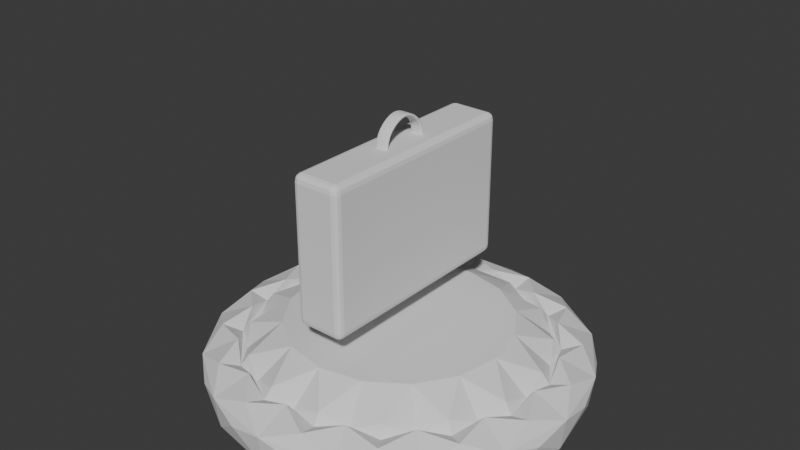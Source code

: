 # Source: item_pickup.blend  (saved by Blender 4.2.66; exported with 4.5.12 LTS)
import bpy
from mathutils import Matrix  # noqa: F401  (used for matrix-valued properties, if any)

bpy.ops.wm.read_factory_settings(use_empty=True)
scene = bpy.context.scene
scene.name = 'Scene'

# ---- collections
col_collection = bpy.data.collections.new('Collection'); scene.collection.children.link(col_collection)

# ---- world
world_world = bpy.data.worlds.new('World'); scene.world = world_world
world_world.use_nodes = True; world_world.node_tree.nodes.clear()
_N = world_world.node_tree.nodes; _L = world_world.node_tree.links
n0 = _N.new('ShaderNodeOutputWorld'); n0.name = 'World Output'; n0.location = (300, 300)
n1 = _N.new('ShaderNodeBackground'); n1.name = 'Background'; n1.location = (10, 300)
n1.inputs[0].default_value = (0.05088, 0.05088, 0.05088, 1.0)
_L.new(n1.outputs[0], n0.inputs[0])
n0.is_active_output = True
world_world.color = (0.05088, 0.05088, 0.05088)
world_world.sun_shadow_jitter_overblur = 0.0

# ---- meshes
me_cylinder = bpy.data.meshes.new('Cylinder')
me_cylinder.from_pydata([(0.0, 3.762, -0.614), (0.7522, 3.782, 0.614), (1.44, 3.475, -0.614), (2.142, 3.206, 0.614), (2.66, 2.66, -0.614), (3.206, 2.142, 0.614), (3.475, 1.44, -0.614), (3.782, 0.7522, 0.614), (3.762, 0.0, -0.614), (3.782, -0.7522, 0.614), (3.475, -1.44, -0.614), (3.206, -2.142, 0.614), (2.66, -2.66, -0.614), (2.142, -3.206, 0.614), (1.44, -3.475, -0.614), (0.7522, -3.782, 0.614), (0.0, -3.762, -0.614), (-0.7522, -3.782, 0.614), (-1.44, -3.475, -0.614), (-2.142, -3.206, 0.614), (-2.66, -2.66, -0.614), (-3.206, -2.142, 0.614), (-3.475, -1.44, -0.614), (-3.782, -0.7522, 0.614), (-3.762, 0.0, -0.614), (-3.782, 0.7522, 0.614), (-3.475, 1.44, -0.614), (-3.206, 2.142, 0.614), (-2.66, 2.66, -0.614), (-2.142, 3.206, 0.614), (-1.44, 3.475, -0.614), (-0.7522, 3.782, 0.614), (-9.105e-10, 3.856, 1.051), (0.0, 3.147, 1.797), (1.204, 2.907, 1.797), (1.475, 3.562, 1.051), (2.225, 2.225, 1.797), (2.726, 2.726, 1.051), (2.907, 1.204, 1.797), (3.562, 1.475, 1.051), (3.147, -1.863e-09, 1.797), (3.856, -2.429e-09, 1.051), (2.907, -1.204, 1.797), (3.562, -1.475, 1.051), (2.225, -2.225, 1.797), (2.726, -2.726, 1.051), (1.204, -2.907, 1.797), (1.475, -3.562, 1.051), (0.0, -3.147, 1.797), (-9.105e-10, -3.856, 1.051), (-1.204, -2.907, 1.797), (-1.475, -3.562, 1.051), (-2.225, -2.225, 1.797), (-2.726, -2.726, 1.051), (-2.907, -1.204, 1.797), (-3.562, -1.475, 1.051), (-3.147, -1.863e-09, 1.797), (-3.856, -2.429e-09, 1.051), (-2.907, 1.204, 1.797), (-3.562, 1.475, 1.051), (-2.225, 2.225, 1.797), (-2.726, 2.726, 1.051), (-1.204, 2.907, 1.797), (-1.475, 3.562, 1.051), (0.6934, 3.486, 1.596), (1.975, 2.955, 1.596), (2.955, 1.975, 1.596), (3.486, 0.6934, 1.596), (3.486, -0.6934, 1.596), (2.955, -1.975, 1.596), (1.975, -2.955, 1.596), (0.6934, -3.486, 1.596), (-0.6934, -3.486, 1.596), (-1.975, -2.955, 1.596), (-2.955, -1.975, 1.596), (-3.486, -0.6934, 1.596), (-3.486, 0.6934, 1.596), (-2.955, 1.975, 1.596), (-1.975, 2.955, 1.596), (-0.6934, 3.486, 1.596), (6.976e-10, 2.985, 1.255), (1.142, 2.758, 1.255), (2.111, 2.111, 1.255), (2.758, 1.142, 1.255), (2.985, -1.863e-09, 1.255), (2.758, -1.142, 1.255), (2.111, -2.111, 1.255), (1.142, -2.758, 1.255), (6.976e-10, -2.985, 1.255), (-1.142, -2.758, 1.255), (-2.111, -2.111, 1.255), (-2.758, -1.142, 1.255), (-2.985, -1.863e-09, 1.255), (-2.758, 1.142, 1.255), (-2.111, 2.111, 1.255), (-1.142, 2.758, 1.255), (0.6139, 3.086, 1.255), (1.748, 2.617, 1.255), (2.617, 1.748, 1.255), (3.086, 0.6139, 1.255), (3.086, -0.6139, 1.255), (2.617, -1.748, 1.255), (1.748, -2.617, 1.255), (0.6139, -3.086, 1.255), (-0.6139, -3.086, 1.255), (-1.748, -2.617, 1.255), (-2.617, -1.748, 1.255), (-3.086, -0.6139, 1.255), (-3.086, 0.6139, 1.255), (-2.617, 1.748, 1.255), (-1.748, 2.617, 1.255), (-0.6139, 3.086, 1.255), (0.5824, 2.928, 1.797), (1.659, 2.482, 1.797), (2.482, 1.659, 1.797), (2.928, 0.5824, 1.797), (2.928, -0.5824, 1.797), (2.482, -1.659, 1.797), (1.659, -2.482, 1.797), (0.5824, -2.928, 1.797), (-0.5824, -2.928, 1.797), (-1.659, -2.482, 1.797), (-2.482, -1.659, 1.797), (-2.928, -0.5824, 1.797), (-2.928, 0.5824, 1.797), (-2.482, 1.659, 1.797), (-1.659, 2.482, 1.797), (-0.5824, 2.928, 1.797), (4.095e-10, 2.28, 2.614), (0.8724, 2.106, 2.614), (1.612, 1.612, 2.614), (2.106, 0.8724, 2.614), (2.28, -1.026e-08, 2.614), (2.106, -0.8724, 2.614), (1.612, -1.612, 2.614), (0.8724, -2.106, 2.614), (4.095e-10, -2.28, 2.614), (-0.8724, -2.106, 2.614), (-1.612, -1.612, 2.614), (-2.106, -0.8724, 2.614), (-2.28, -1.026e-08, 2.614), (-2.106, 0.8724, 2.614), (-1.612, 1.612, 2.614), (-0.8724, 2.106, 2.614)], [], [(31, 32, 1, 0), (6, 5, 39, 7), (8, 7, 41, 9), (10, 9, 43, 11), (12, 11, 45, 13), (14, 13, 47, 15), (16, 15, 49, 17), (18, 17, 51, 19), (20, 19, 53, 21), (22, 21, 55, 23), (24, 23, 57, 25), (26, 25, 59, 27), (28, 27, 61, 29), (30, 29, 63, 31), (31, 0, 30), (0, 2, 4, 6, 8, 10, 12, 14, 16, 18, 20, 22, 24, 26, 28, 30), (64, 32, 79, 33), (4, 3, 37, 5), (35, 65, 37, 3), (39, 67, 41, 7), (45, 70, 47, 13), (55, 75, 57, 23), (63, 79, 32, 31), (41, 68, 43, 9), (51, 73, 53, 19), (59, 77, 61, 27), (47, 71, 49, 15), (20, 18, 19), (43, 69, 45, 11), (16, 14, 15), (61, 78, 63, 29), (56, 76, 57, 75), (4, 2, 3), (12, 10, 11), (57, 76, 59, 25), (30, 28, 29), (8, 6, 7), (53, 74, 55, 21), (26, 24, 25), (37, 66, 39, 5), (49, 72, 51, 17), (22, 20, 21), (97, 34, 96, 81), (10, 8, 9), (18, 16, 17), (28, 26, 27), (6, 4, 5), (14, 12, 13), (24, 22, 23), (32, 64, 35, 1), (99, 38, 98, 83), (100, 40, 99, 84), (101, 42, 100, 85), (102, 44, 101, 86), (103, 46, 102, 87), (104, 48, 103, 88), (105, 50, 104, 89), (106, 52, 105, 90), (107, 54, 106, 91), (109, 58, 108, 93), (110, 60, 109, 94), (111, 62, 110, 95), (1, 2, 0), (64, 33, 96, 34), (65, 34, 97, 36), (66, 36, 98, 38), (67, 38, 99, 40), (68, 40, 100, 42), (69, 42, 101, 44), (70, 44, 102, 46), (71, 46, 103, 48), (72, 48, 104, 50), (73, 50, 105, 52), (74, 52, 106, 54), (75, 54, 107, 56), (76, 56, 108, 58), (77, 58, 109, 60), (78, 60, 110, 62), (127, 128, 112, 80), (79, 62, 111, 33), (42, 69, 43, 68), (87, 118, 135, 119), (44, 70, 45, 69), (58, 77, 59, 76), (46, 71, 47, 70), (60, 78, 61, 77), (34, 65, 35, 64), (81, 112, 129, 113), (48, 72, 49, 71), (62, 79, 63, 78), (36, 66, 37, 65), (50, 73, 51, 72), (38, 67, 39, 66), (52, 74, 53, 73), (40, 68, 41, 67), (54, 75, 55, 74), (108, 56, 107, 92), (96, 80, 112, 81), (82, 113, 130, 114), (97, 81, 113, 82), (83, 114, 131, 115), (98, 82, 114, 83), (84, 115, 132, 116), (99, 83, 115, 84), (85, 116, 133, 117), (100, 84, 116, 85), (101, 85, 117, 86), (102, 86, 118, 87), (88, 119, 136, 120), (103, 87, 119, 88), (89, 120, 137, 121), (104, 88, 120, 89), (90, 121, 138, 122), (105, 89, 121, 90), (91, 122, 139, 123), (106, 90, 122, 91), (92, 123, 140, 124), (107, 91, 123, 92), (108, 92, 124, 93), (94, 125, 142, 126), (109, 93, 125, 94), (95, 126, 143, 127), (110, 94, 126, 95), (111, 95, 127, 80), (140, 123, 139), (93, 124, 141, 125), (86, 117, 134, 118), (130, 113, 129), (133, 116, 132), (131, 114, 130), (134, 117, 133), (141, 124, 140), (132, 115, 131), (135, 118, 134), (142, 125, 141), (136, 119, 135), (143, 126, 142), (137, 120, 136), (128, 127, 143), (138, 121, 137), (139, 122, 138), (129, 128, 143, 142, 141, 140, 139, 138, 137, 136, 135, 134, 133, 132, 131, 130), (129, 112, 128), (98, 36, 97, 82), (111, 80, 96, 33), (2, 1, 35, 3)])
_uv = me_cylinder.uv_layers.new(name='UVMap')
_uv.uv.foreach_set('vector', [0.03125, 1.0, 1.0, 1.0, 0.9688, 1.0, 0.0, 0.5, 0.8125, 0.5, 0.8438, 1.0, 0.8125, 1.0, 0.7812, 1.0, 0.75, 0.5, 0.7812, 1.0, 0.75, 1.0, 0.7188, 1.0, 0.6875, 0.5, 0.7188, 1.0, 0.6875, 1.0, 0.6562, 1.0, 0.625, 0.5, 0.6562, 1.0, 0.625, 1.0, 0.5938, 1.0, 0.5625, 0.5, 0.5938, 1.0, 0.5625, 1.0, 0.5312, 1.0, 0.5, 0.5, 0.5312, 1.0, 0.5, 1.0, 0.4688, 1.0, 0.4375, 0.5, 0.4688, 1.0, 0.4375, 1.0, 0.4062, 1.0, 0.375, 0.5, 0.4062, 1.0, 0.375, 1.0, 0.3438, 1.0, 0.3125, 0.5, 0.3438, 1.0, 0.3125, 1.0, 0.2812, 1.0, 0.25, 0.5, 0.2812, 1.0, 0.25, 1.0, 0.2188, 1.0, 0.1875, 0.5, 0.2188, 1.0, 0.1875, 1.0, 0.1562, 1.0, 0.125, 0.5, 0.1562, 1.0, 0.125, 1.0, 0.09375, 1.0, 0.0625, 0.5, 0.09375, 1.0, 0.0625, 1.0, 0.03125, 1.0, 0.03125, 1.0, 0.75, 0.49, 0.0625, 0.5, 0.75, 0.49, 0.8418, 0.4717, 0.9197, 0.4197, 0.9717, 0.3418, 0.99, 0.25, 0.9717, 0.1582, 0.9197, 0.08029, 0.8418, 0.02827, 0.75, 0.01, 0.6582, 0.02827, 0.5803, 0.08029, 0.5283, 0.1582, 0.51, 0.25, 0.5283, 0.3418, 0.5803, 0.4197, 0.6582, 0.4717, 0.2932, 0.467, 0.25, 0.49, 0.2068, 0.467, 0.25, 0.4459, 0.875, 0.5, 0.9062, 1.0, 0.875, 1.0, 0.8438, 1.0, 0.3418, 0.4717, 0.3729, 0.434, 0.875, 1.0, 0.9062, 1.0, 0.4717, 0.3418, 0.467, 0.2932, 0.75, 1.0, 0.7812, 1.0, 0.4197, 0.08029, 0.3729, 0.06605, 0.5625, 1.0, 0.5938, 1.0, 0.02827, 0.1582, 0.03302, 0.2068, 0.25, 1.0, 0.2812, 1.0, 0.1582, 0.4717, 0.2068, 0.467, 0.0, 1.0, 0.03125, 1.0, 0.49, 0.25, 0.467, 0.2068, 0.6875, 1.0, 0.7188, 1.0, 0.1582, 0.02827, 0.1271, 0.06605, 0.375, 1.0, 0.4062, 1.0, 0.02827, 0.3418, 0.06605, 0.3729, 0.125, 1.0, 0.1562, 1.0, 0.3418, 0.02827, 0.2932, 0.03302, 0.5, 1.0, 0.5312, 1.0, 0.5803, 0.08029, 0.4375, 0.5, 0.4062, 1.0, 0.4717, 0.1582, 0.434, 0.1271, 0.625, 1.0, 0.6562, 1.0, 0.75, 0.01, 0.5625, 0.5, 0.5312, 1.0, 0.08029, 0.4197, 0.1271, 0.434, 0.0625, 1.0, 0.09375, 1.0, 0.05412, 0.25, 0.03302, 0.2932, 0.01, 0.25, 0.03302, 0.2068, 0.9197, 0.4197, 0.9375, 0.5, 0.9062, 1.0, 0.9197, 0.08029, 0.6875, 0.5, 0.6562, 1.0, 0.01, 0.25, 0.03302, 0.2932, 0.1875, 1.0, 0.2188, 1.0, 0.6582, 0.4717, 0.125, 0.5, 0.09375, 1.0, 0.99, 0.25, 0.8125, 0.5, 0.7812, 1.0, 0.08029, 0.08029, 0.06605, 0.1271, 0.3125, 1.0, 0.3438, 1.0, 0.5283, 0.3418, 0.25, 0.5, 0.2188, 1.0, 0.4197, 0.4197, 0.434, 0.3729, 0.8125, 1.0, 0.8438, 1.0, 0.25, 0.01, 0.2068, 0.03302, 0.4375, 1.0, 0.4688, 1.0, 0.5283, 0.1582, 0.375, 0.5, 0.3438, 1.0, 0.3588, 0.4129, 0.325, 0.431, 0.2882, 0.4421, 0.3211, 0.4217, 0.9717, 0.1582, 0.75, 0.5, 0.7188, 1.0, 0.6582, 0.02827, 0.5, 0.5, 0.4688, 1.0, 0.5803, 0.4197, 0.1875, 0.5, 0.1562, 1.0, 0.9717, 0.3418, 0.875, 0.5, 0.8438, 1.0, 0.8418, 0.02827, 0.625, 0.5, 0.5938, 1.0, 0.51, 0.25, 0.3125, 0.5, 0.2812, 1.0, 0.25, 0.49, 0.2932, 0.467, 0.9375, 1.0, 0.9688, 1.0, 0.4421, 0.2882, 0.431, 0.325, 0.4129, 0.3588, 0.4217, 0.3211, 0.4421, 0.2118, 0.4459, 0.25, 0.4421, 0.2882, 0.4358, 0.25, 0.4129, 0.1412, 0.431, 0.175, 0.4421, 0.2118, 0.4217, 0.1789, 0.3588, 0.08713, 0.3885, 0.1115, 0.4129, 0.1412, 0.3814, 0.1186, 0.2882, 0.05788, 0.325, 0.06903, 0.3588, 0.08713, 0.3211, 0.07831, 0.2118, 0.05788, 0.25, 0.05412, 0.2882, 0.05788, 0.25, 0.06416, 0.1412, 0.08713, 0.175, 0.06903, 0.2118, 0.05788, 0.1789, 0.07831, 0.08713, 0.1412, 0.1115, 0.1115, 0.1412, 0.08713, 0.1186, 0.1186, 0.05788, 0.2118, 0.06903, 0.175, 0.08713, 0.1412, 0.07831, 0.1789, 0.08713, 0.3588, 0.06903, 0.325, 0.05788, 0.2882, 0.07831, 0.3211, 0.1412, 0.4129, 0.1115, 0.3885, 0.08713, 0.3588, 0.1186, 0.3814, 0.2118, 0.4421, 0.175, 0.431, 0.1412, 0.4129, 0.1789, 0.4217, 0.9688, 1.0, 0.8418, 0.4717, 1.0, 0.5, 0.2932, 0.467, 0.25, 0.4459, 0.2882, 0.4421, 0.325, 0.431, 0.3729, 0.434, 0.325, 0.431, 0.3588, 0.4129, 0.3885, 0.3885, 0.434, 0.3729, 0.3885, 0.3885, 0.4129, 0.3588, 0.431, 0.325, 0.467, 0.2932, 0.431, 0.325, 0.4421, 0.2882, 0.4459, 0.25, 0.467, 0.2068, 0.4459, 0.25, 0.4421, 0.2118, 0.431, 0.175, 0.434, 0.1271, 0.431, 0.175, 0.4129, 0.1412, 0.3885, 0.1115, 0.3729, 0.06605, 0.3885, 0.1115, 0.3588, 0.08713, 0.325, 0.06903, 0.2932, 0.03302, 0.325, 0.06903, 0.2882, 0.05788, 0.25, 0.05412, 0.2068, 0.03302, 0.25, 0.05412, 0.2118, 0.05788, 0.175, 0.06903, 0.1271, 0.06605, 0.175, 0.06903, 0.1412, 0.08713, 0.1115, 0.1115, 0.06605, 0.1271, 0.1115, 0.1115, 0.08713, 0.1412, 0.06903, 0.175, 0.03302, 0.2068, 0.06903, 0.175, 0.05788, 0.2118, 0.05412, 0.25, 0.03302, 0.2932, 0.05412, 0.25, 0.05788, 0.2882, 0.06903, 0.325, 0.06605, 0.3729, 0.06903, 0.325, 0.08713, 0.3588, 0.1115, 0.3885, 0.1271, 0.434, 0.1115, 0.3885, 0.1412, 0.4129, 0.175, 0.431, 0.2137, 0.4323, 0.25, 0.4358, 0.2863, 0.4323, 0.25, 0.4358, 0.2068, 0.467, 0.175, 0.431, 0.2118, 0.4421, 0.25, 0.4459, 0.431, 0.175, 0.434, 0.1271, 0.4717, 0.1582, 0.467, 0.2068, 0.3211, 0.07831, 0.3532, 0.09548, 0.3211, 0.07831, 0.2863, 0.06774, 0.3885, 0.1115, 0.3729, 0.06605, 0.4197, 0.08029, 0.434, 0.1271, 0.06903, 0.325, 0.06605, 0.3729, 0.02827, 0.3418, 0.03302, 0.2932, 0.325, 0.06903, 0.2932, 0.03302, 0.3418, 0.02827, 0.3729, 0.06605, 0.1115, 0.3885, 0.1271, 0.434, 0.08029, 0.4197, 0.06605, 0.3729, 0.325, 0.431, 0.3729, 0.434, 0.3418, 0.4717, 0.2932, 0.467, 0.3211, 0.4217, 0.2863, 0.4323, 0.3211, 0.4217, 0.3532, 0.4045, 0.25, 0.05412, 0.2068, 0.03302, 0.25, 0.01, 0.2932, 0.03302, 0.175, 0.431, 0.2068, 0.467, 0.1582, 0.4717, 0.1271, 0.434, 0.3885, 0.3885, 0.434, 0.3729, 0.4197, 0.4197, 0.3729, 0.434, 0.175, 0.06903, 0.1271, 0.06605, 0.1582, 0.02827, 0.2068, 0.03302, 0.431, 0.325, 0.467, 0.2932, 0.4717, 0.3418, 0.434, 0.3729, 0.1115, 0.1115, 0.06605, 0.1271, 0.08029, 0.08029, 0.1271, 0.06605, 0.4459, 0.25, 0.467, 0.2068, 0.49, 0.25, 0.467, 0.2932, 0.06903, 0.175, 0.03302, 0.2068, 0.02827, 0.1582, 0.06605, 0.1271, 0.05788, 0.2882, 0.05412, 0.25, 0.05788, 0.2118, 0.06416, 0.25, 0.2882, 0.4421, 0.25, 0.4358, 0.2863, 0.4323, 0.3211, 0.4217, 0.3814, 0.3814, 0.3532, 0.4045, 0.3814, 0.3814, 0.4045, 0.3532, 0.3588, 0.4129, 0.3211, 0.4217, 0.3532, 0.4045, 0.3814, 0.3814, 0.4217, 0.3211, 0.4045, 0.3532, 0.4217, 0.3211, 0.4323, 0.2863, 0.4129, 0.3588, 0.3814, 0.3814, 0.4045, 0.3532, 0.4217, 0.3211, 0.4358, 0.25, 0.4323, 0.2863, 0.4358, 0.25, 0.4323, 0.2137, 0.4421, 0.2882, 0.4217, 0.3211, 0.4323, 0.2863, 0.4358, 0.25, 0.4217, 0.1789, 0.4323, 0.2137, 0.4217, 0.1789, 0.4045, 0.1468, 0.4421, 0.2118, 0.4358, 0.25, 0.4323, 0.2137, 0.4217, 0.1789, 0.4129, 0.1412, 0.4217, 0.1789, 0.4045, 0.1468, 0.3814, 0.1186, 0.3588, 0.08713, 0.3814, 0.1186, 0.3532, 0.09548, 0.3211, 0.07831, 0.25, 0.06416, 0.2863, 0.06774, 0.25, 0.06416, 0.2137, 0.06774, 0.2882, 0.05788, 0.3211, 0.07831, 0.2863, 0.06774, 0.25, 0.06416, 0.1789, 0.07831, 0.2137, 0.06774, 0.1789, 0.07831, 0.1468, 0.09548, 0.2118, 0.05788, 0.25, 0.06416, 0.2137, 0.06774, 0.1789, 0.07831, 0.1186, 0.1186, 0.1468, 0.09548, 0.1186, 0.1186, 0.09548, 0.1468, 0.1412, 0.08713, 0.1789, 0.07831, 0.1468, 0.09548, 0.1186, 0.1186, 0.07831, 0.1789, 0.09548, 0.1468, 0.07831, 0.1789, 0.06774, 0.2137, 0.08713, 0.1412, 0.1186, 0.1186, 0.09548, 0.1468, 0.07831, 0.1789, 0.06416, 0.25, 0.06774, 0.2137, 0.06416, 0.25, 0.06774, 0.2863, 0.05788, 0.2118, 0.07831, 0.1789, 0.06774, 0.2137, 0.06416, 0.25, 0.05788, 0.2882, 0.06416, 0.25, 0.06774, 0.2863, 0.07831, 0.3211, 0.1186, 0.3814, 0.09548, 0.3532, 0.1186, 0.3814, 0.1468, 0.4045, 0.08713, 0.3588, 0.07831, 0.3211, 0.09548, 0.3532, 0.1186, 0.3814, 0.1789, 0.4217, 0.1468, 0.4045, 0.1789, 0.4217, 0.2137, 0.4323, 0.1412, 0.4129, 0.1186, 0.3814, 0.1468, 0.4045, 0.1789, 0.4217, 0.2118, 0.4421, 0.1789, 0.4217, 0.2137, 0.4323, 0.25, 0.4358, 0.06416, 0.25, 0.06774, 0.2137, 0.07831, 0.1789, 0.07831, 0.3211, 0.06774, 0.2863, 0.07831, 0.3211, 0.09548, 0.3532, 0.3814, 0.1186, 0.4045, 0.1468, 0.3814, 0.1186, 0.3532, 0.09548, 0.3814, 0.3814, 0.3532, 0.4045, 0.3211, 0.4217, 0.4217, 0.1789, 0.4323, 0.2137, 0.4358, 0.25, 0.4217, 0.3211, 0.4045, 0.3532, 0.3814, 0.3814, 0.3814, 0.1186, 0.4045, 0.1468, 0.4217, 0.1789, 0.07831, 0.3211, 0.06774, 0.2863, 0.06416, 0.25, 0.4358, 0.25, 0.4323, 0.2863, 0.4217, 0.3211, 0.3211, 0.07831, 0.3532, 0.09548, 0.3814, 0.1186, 0.1186, 0.3814, 0.09548, 0.3532, 0.07831, 0.3211, 0.25, 0.06416, 0.2863, 0.06774, 0.3211, 0.07831, 0.1789, 0.4217, 0.1468, 0.4045, 0.1186, 0.3814, 0.1789, 0.07831, 0.2137, 0.06774, 0.25, 0.06416, 0.25, 0.4358, 0.2137, 0.4323, 0.1789, 0.4217, 0.1186, 0.1186, 0.1468, 0.09548, 0.1789, 0.07831, 0.07831, 0.1789, 0.09548, 0.1468, 0.1186, 0.1186, 0.3211, 0.4217, 0.25, 0.4358, 0.1789, 0.4217, 0.1186, 0.3814, 0.07831, 0.3211, 0.06416, 0.25, 0.07831, 0.1789, 0.1186, 0.1186, 0.1789, 0.07831, 0.25, 0.06416, 0.3211, 0.07831, 0.3814, 0.1186, 0.4217, 0.1789, 0.4358, 0.25, 0.4217, 0.3211, 0.3814, 0.3814, 0.3211, 0.4217, 0.2863, 0.4323, 0.25, 0.4358, 0.4129, 0.3588, 0.3885, 0.3885, 0.3588, 0.4129, 0.3814, 0.3814, 0.2118, 0.4421, 0.25, 0.4358, 0.2882, 0.4421, 0.25, 0.4459, 0.9375, 0.5, 0.9688, 1.0, 0.9375, 1.0, 0.9062, 1.0])
me_cylinder.update()
me_cube = bpy.data.meshes.new('Cube')
me_cube.from_pydata([(-0.7738, -3.912, -2.37), (-0.7738, -4.162, -2.12), (-1.024, -3.912, -2.12), (-0.7738, -4.037, -2.336), (-0.8987, -3.912, -2.336), (-0.8934, -4.032, -2.304), (-0.8987, -4.129, -2.12), (-0.7738, -4.129, -2.244), (-0.8934, -4.096, -2.239), (-0.9904, -3.912, -2.244), (-0.9904, -4.037, -2.12), (-0.958, -4.032, -2.239), (-0.7738, -4.162, 2.12), (-0.7738, -3.912, 2.37), (-1.024, -3.912, 2.12), (-0.7738, -4.129, 2.244), (-0.8987, -4.129, 2.12), (-0.8934, -4.096, 2.239), (-0.8987, -3.912, 2.336), (-0.7738, -4.037, 2.336), (-0.8934, -4.032, 2.304), (-0.9904, -4.037, 2.12), (-0.9904, -3.912, 2.244), (-0.958, -4.032, 2.239), (-0.7738, 3.912, -2.37), (-1.024, 3.912, -2.12), (-0.7738, 4.162, -2.12), (-0.8987, 3.912, -2.336), (-0.7738, 4.037, -2.336), (-0.8934, 4.032, -2.304), (-0.9904, 4.037, -2.12), (-0.9904, 3.912, -2.244), (-0.958, 4.032, -2.239), (-0.7738, 4.129, -2.244), (-0.8987, 4.129, -2.12), (-0.8934, 4.096, -2.239), (-0.7738, 3.912, 2.37), (-0.7738, 4.162, 2.12), (-1.024, 3.912, 2.12), (-0.7738, 4.037, 2.336), (-0.8987, 3.912, 2.336), (-0.8934, 4.032, 2.304), (-0.8987, 4.129, 2.12), (-0.7738, 4.129, 2.244), (-0.8934, 4.096, 2.239), (-0.9904, 3.912, 2.244), (-0.9904, 4.037, 2.12), (-0.958, 4.032, 2.239), (0.7738, -3.912, -2.37), (1.024, -3.912, -2.12), (0.7738, -4.162, -2.12), (0.8987, -3.912, -2.336), (0.7738, -4.037, -2.336), (0.8934, -4.032, -2.304), (0.9904, -4.037, -2.12), (0.9904, -3.912, -2.244), (0.958, -4.032, -2.239), (0.7738, -4.129, -2.244), (0.8987, -4.129, -2.12), (0.8934, -4.096, -2.239), (0.7738, -3.912, 2.37), (0.7738, -4.162, 2.12), (1.024, -3.912, 2.12), (0.7738, -4.037, 2.336), (0.8987, -3.912, 2.336), (0.8934, -4.032, 2.304), (0.8987, -4.129, 2.12), (0.7738, -4.129, 2.244), (0.8934, -4.096, 2.239), (0.9904, -3.912, 2.244), (0.9904, -4.037, 2.12), (0.958, -4.032, 2.239), (0.7738, 3.912, -2.37), (0.7738, 4.162, -2.12), (1.024, 3.912, -2.12), (0.7738, 4.037, -2.336), (0.8987, 3.912, -2.336), (0.8934, 4.032, -2.304), (0.8987, 4.129, -2.12), (0.7738, 4.129, -2.244), (0.8934, 4.096, -2.239), (0.9904, 3.912, -2.244), (0.9904, 4.037, -2.12), (0.958, 4.032, -2.239), (0.7738, 3.912, 2.37), (1.024, 3.912, 2.12), (0.7738, 4.162, 2.12), (0.8987, 3.912, 2.336), (0.7738, 4.037, 2.336), (0.8934, 4.032, 2.304), (0.9904, 4.037, 2.12), (0.9904, 3.912, 2.244), (0.958, 4.032, 2.239), (0.7738, 4.129, 2.244), (0.8987, 4.129, 2.12), (0.8934, 4.096, 2.239)], [], [(50, 61, 12, 1), (74, 85, 62, 49), (84, 36, 13, 60), (2, 14, 38, 25), (26, 37, 86, 73), (0, 3, 5, 4), (3, 7, 8, 5), (1, 6, 8, 7), (6, 10, 11, 8), (2, 9, 11, 10), (9, 4, 5, 11), (5, 8, 11), (12, 15, 17, 16), (15, 19, 20, 17), (13, 18, 20, 19), (18, 22, 23, 20), (14, 21, 23, 22), (21, 16, 17, 23), (17, 20, 23), (24, 27, 29, 28), (27, 31, 32, 29), (25, 30, 32, 31), (30, 34, 35, 32), (26, 33, 35, 34), (33, 28, 29, 35), (29, 32, 35), (36, 39, 41, 40), (39, 43, 44, 41), (37, 42, 44, 43), (42, 46, 47, 44), (38, 45, 47, 46), (45, 40, 41, 47), (41, 44, 47), (48, 51, 53, 52), (51, 55, 56, 53), (49, 54, 56, 55), (54, 58, 59, 56), (50, 57, 59, 58), (57, 52, 53, 59), (53, 56, 59), (60, 63, 65, 64), (63, 67, 68, 65), (61, 66, 68, 67), (66, 70, 71, 68), (62, 69, 71, 70), (69, 64, 65, 71), (65, 68, 71), (72, 75, 77, 76), (75, 79, 80, 77), (73, 78, 80, 79), (78, 82, 83, 80), (74, 81, 83, 82), (81, 76, 77, 83), (77, 80, 83), (84, 87, 89, 88), (87, 91, 92, 89), (85, 90, 92, 91), (90, 94, 95, 92), (86, 93, 95, 94), (93, 88, 89, 95), (89, 92, 95), (24, 0, 4, 27), (27, 4, 9, 31), (31, 9, 2, 25), (1, 12, 16, 6), (6, 16, 21, 10), (10, 21, 14, 2), (13, 36, 40, 18), (18, 40, 45, 22), (22, 45, 38, 14), (37, 26, 34, 42), (42, 34, 30, 46), (46, 30, 25, 38), (72, 24, 28, 75), (75, 28, 33, 79), (79, 33, 26, 73), (36, 84, 88, 39), (39, 88, 93, 43), (43, 93, 86, 37), (85, 74, 82, 90), (90, 82, 78, 94), (94, 78, 73, 86), (48, 72, 76, 51), (51, 76, 81, 55), (55, 81, 74, 49), (84, 60, 64, 87), (87, 64, 69, 91), (91, 69, 62, 85), (61, 50, 58, 66), (66, 58, 54, 70), (70, 54, 49, 62), (0, 48, 52, 3), (3, 52, 57, 7), (7, 57, 50, 1), (60, 13, 19, 63), (63, 19, 15, 67), (67, 15, 12, 61), (24, 72, 48, 0)])
_uv = me_cube.uv_layers.new(name='UVMap')
_uv.uv.foreach_set('vector', [0.3882, 0.7805, 0.6118, 0.7805, 0.6118, 0.9695, 0.3882, 0.9695, 0.3882, 0.5075, 0.6118, 0.5075, 0.6118, 0.7425, 0.3882, 0.7425, 0.6555, 0.5075, 0.8445, 0.5075, 0.8445, 0.7425, 0.6555, 0.7425, 0.3882, 0.007508, 0.6118, 0.007508, 0.6118, 0.2425, 0.3882, 0.2425, 0.3882, 0.2805, 0.6118, 0.2805, 0.6118, 0.4695, 0.3882, 0.4695, 0.1555, 0.7425, 0.1555, 0.7462, 0.1409, 0.7461, 0.1403, 0.7425, 0.1555, 0.7462, 0.1555, 0.75, 0.1409, 0.75, 0.1409, 0.7461, 0.3882, 0.9695, 0.3882, 1.0, 0.375, 0.9841, 0.375, 0.9695, 0.3882, 0.0, 0.3882, 0.003759, 0.375, 0.003918, 0.375, 0.0, 0.3882, 0.007508, 0.375, 0.007508, 0.375, 0.003918, 0.3882, 0.003759, 0.125, 0.7425, 0.1403, 0.7425, 0.1409, 0.7461, 0.125, 0.7461, 0.1409, 0.7461, 0.1409, 0.75, 0.125, 0.7461, 0.6118, 0.9695, 0.6184, 0.9695, 0.6181, 1.0, 0.6118, 1.0, 0.6184, 0.9695, 0.625, 0.9695, 0.625, 1.0, 0.6181, 1.0, 0.8445, 0.7425, 0.875, 0.7425, 0.875, 0.7461, 0.8445, 0.75, 0.625, 0.007508, 0.6184, 0.007508, 0.6181, 0.003918, 0.625, 0.003918, 0.6118, 0.007508, 0.6118, 0.003759, 0.6181, 0.003918, 0.6184, 0.007508, 0.6118, 0.003759, 0.6118, 0.0, 0.6181, 0.0, 0.6181, 0.003918, 0.6181, 0.0, 0.625, 0.003918, 0.6181, 0.003918, 0.1555, 0.5075, 0.1403, 0.5075, 0.1409, 0.5039, 0.1555, 0.5038, 0.1403, 0.5075, 0.125, 0.5075, 0.125, 0.5039, 0.1409, 0.5039, 0.3882, 0.2425, 0.3882, 0.2462, 0.375, 0.2461, 0.375, 0.2425, 0.3882, 0.2462, 0.3882, 0.2653, 0.375, 0.2659, 0.375, 0.2461, 0.3882, 0.2805, 0.375, 0.2805, 0.375, 0.2659, 0.3882, 0.2653, 0.1555, 0.5, 0.1555, 0.5038, 0.1409, 0.5039, 0.1409, 0.5, 0.1409, 0.5039, 0.125, 0.5039, 0.1409, 0.5, 0.8445, 0.5075, 0.8445, 0.5, 0.875, 0.5039, 0.875, 0.5075, 0.625, 0.2805, 0.6184, 0.2805, 0.6181, 0.2659, 0.625, 0.25, 0.6118, 0.2805, 0.6118, 0.2653, 0.6181, 0.2659, 0.6184, 0.2805, 0.6118, 0.2653, 0.6118, 0.2462, 0.6181, 0.2461, 0.6181, 0.2659, 0.6118, 0.2425, 0.6184, 0.2425, 0.6181, 0.2461, 0.6118, 0.2462, 0.6184, 0.2425, 0.625, 0.2425, 0.625, 0.2461, 0.6181, 0.2461, 0.625, 0.2461, 0.6181, 0.248, 0.6181, 0.2461, 0.3445, 0.7425, 0.3597, 0.7425, 0.3591, 0.7461, 0.3445, 0.7462, 0.3597, 0.7425, 0.3816, 0.7425, 0.3819, 0.7461, 0.3591, 0.7461, 0.3882, 0.7425, 0.3882, 0.7462, 0.3819, 0.7461, 0.3816, 0.7425, 0.3882, 0.7462, 0.3882, 0.7653, 0.375, 0.7659, 0.3819, 0.7461, 0.3882, 0.7805, 0.375, 0.7805, 0.375, 0.7659, 0.3882, 0.7653, 0.3445, 0.75, 0.3445, 0.7462, 0.3591, 0.7461, 0.3591, 0.75, 0.3591, 0.7461, 0.367, 0.7461, 0.3591, 0.75, 0.6555, 0.7425, 0.6555, 0.75, 0.6409, 0.75, 0.6403, 0.7425, 0.625, 0.7805, 0.6184, 0.7805, 0.6181, 0.7659, 0.625, 0.7659, 0.6118, 0.7805, 0.6118, 0.7653, 0.6181, 0.7659, 0.6184, 0.7805, 0.6118, 0.7653, 0.6118, 0.7462, 0.6181, 0.7461, 0.6181, 0.7659, 0.6118, 0.7425, 0.6184, 0.7425, 0.6181, 0.7461, 0.6118, 0.7462, 0.6184, 0.7425, 0.6403, 0.7425, 0.6409, 0.75, 0.6181, 0.7461, 0.625, 0.7659, 0.6181, 0.7659, 0.6181, 0.758, 0.3445, 0.5075, 0.3445, 0.5038, 0.3591, 0.5039, 0.3597, 0.5075, 0.3445, 0.5038, 0.3445, 0.5, 0.3591, 0.5, 0.3591, 0.5039, 0.3882, 0.4695, 0.3882, 0.4847, 0.375, 0.4841, 0.375, 0.4695, 0.3882, 0.4847, 0.3882, 0.5038, 0.3819, 0.5039, 0.375, 0.4841, 0.3882, 0.5075, 0.3816, 0.5075, 0.3819, 0.5039, 0.3882, 0.5038, 0.3816, 0.5075, 0.3597, 0.5075, 0.3591, 0.5039, 0.3819, 0.5039, 0.3591, 0.5039, 0.3591, 0.5, 0.367, 0.5039, 0.6555, 0.5075, 0.6403, 0.5075, 0.6409, 0.5, 0.6555, 0.5, 0.6403, 0.5075, 0.6184, 0.5075, 0.6181, 0.5039, 0.6409, 0.5, 0.6118, 0.5075, 0.6118, 0.5038, 0.6181, 0.5039, 0.6184, 0.5075, 0.6118, 0.5038, 0.6118, 0.4847, 0.6181, 0.4841, 0.6181, 0.5039, 0.6118, 0.4695, 0.6184, 0.4695, 0.6181, 0.4841, 0.6118, 0.4847, 0.6184, 0.4695, 0.625, 0.4695, 0.625, 0.4841, 0.6181, 0.4841, 0.625, 0.4841, 0.6181, 0.492, 0.6181, 0.4841, 0.1555, 0.5075, 0.1555, 0.7425, 0.1403, 0.7425, 0.1403, 0.5075, 0.1403, 0.5075, 0.1403, 0.7425, 0.125, 0.7425, 0.125, 0.5075, 0.375, 0.2425, 0.375, 0.007508, 0.3882, 0.007508, 0.3882, 0.2425, 0.3882, 0.9695, 0.6118, 0.9695, 0.6118, 1.0, 0.3882, 1.0, 0.3882, 0.0, 0.6118, 0.0, 0.6118, 0.003759, 0.3882, 0.003759, 0.3882, 0.003759, 0.6118, 0.003759, 0.6118, 0.007508, 0.3882, 0.007508, 0.8445, 0.7425, 0.8445, 0.5075, 0.875, 0.5075, 0.875, 0.7425, 0.625, 0.007508, 0.625, 0.2425, 0.6184, 0.2425, 0.6184, 0.007508, 0.6184, 0.007508, 0.6184, 0.2425, 0.6118, 0.2425, 0.6118, 0.007508, 0.6118, 0.2805, 0.3882, 0.2805, 0.3882, 0.2653, 0.6118, 0.2653, 0.6118, 0.2653, 0.3882, 0.2653, 0.3882, 0.2462, 0.6118, 0.2462, 0.6118, 0.2462, 0.3882, 0.2462, 0.3882, 0.2425, 0.6118, 0.2425, 0.3445, 0.5075, 0.1555, 0.5075, 0.1555, 0.5038, 0.3445, 0.5038, 0.3445, 0.5038, 0.1555, 0.5038, 0.1555, 0.5, 0.3445, 0.5, 0.375, 0.4695, 0.375, 0.2805, 0.3882, 0.2805, 0.3882, 0.4695, 0.8445, 0.5075, 0.6555, 0.5075, 0.6555, 0.5, 0.8445, 0.5, 0.625, 0.2805, 0.625, 0.4695, 0.6184, 0.4695, 0.6184, 0.2805, 0.6184, 0.2805, 0.6184, 0.4695, 0.6118, 0.4695, 0.6118, 0.2805, 0.6118, 0.5075, 0.3882, 0.5075, 0.3882, 0.5038, 0.6118, 0.5038, 0.6118, 0.5038, 0.3882, 0.5038, 0.3882, 0.4847, 0.6118, 0.4847, 0.6118, 0.4847, 0.3882, 0.4847, 0.3882, 0.4695, 0.6118, 0.4695, 0.3445, 0.7425, 0.3445, 0.5075, 0.3597, 0.5075, 0.3597, 0.7425, 0.3597, 0.7425, 0.3597, 0.5075, 0.3816, 0.5075, 0.3816, 0.7425, 0.3816, 0.7425, 0.3816, 0.5075, 0.3882, 0.5075, 0.3882, 0.7425, 0.6555, 0.5075, 0.6555, 0.7425, 0.6403, 0.7425, 0.6403, 0.5075, 0.6403, 0.5075, 0.6403, 0.7425, 0.6184, 0.7425, 0.6184, 0.5075, 0.6184, 0.5075, 0.6184, 0.7425, 0.6118, 0.7425, 0.6118, 0.5075, 0.6118, 0.7805, 0.3882, 0.7805, 0.3882, 0.7653, 0.6118, 0.7653, 0.6118, 0.7653, 0.3882, 0.7653, 0.3882, 0.7462, 0.6118, 0.7462, 0.6118, 0.7462, 0.3882, 0.7462, 0.3882, 0.7425, 0.6118, 0.7425, 0.1555, 0.7425, 0.3445, 0.7425, 0.3445, 0.7462, 0.1555, 0.7462, 0.1555, 0.7462, 0.3445, 0.7462, 0.3445, 0.75, 0.1555, 0.75, 0.375, 0.9695, 0.375, 0.7805, 0.3882, 0.7805, 0.3882, 0.9695, 0.6555, 0.7425, 0.8445, 0.7425, 0.8445, 0.75, 0.6555, 0.75, 0.625, 0.7805, 0.625, 0.9695, 0.6184, 0.9695, 0.6184, 0.7805, 0.6184, 0.7805, 0.6184, 0.9695, 0.6118, 0.9695, 0.6118, 0.7805, 0.1555, 0.5075, 0.3445, 0.5075, 0.3445, 0.7425, 0.1555, 0.7425])
me_cube.update()

# ---- curves / text
cu_nurbscurve = bpy.data.curves.new('NurbsCurve', 'CURVE')
cu_nurbscurve.dimensions = '3D'
_sp = cu_nurbscurve.splines.new('NURBS'); _sp.points.add(6)
_sp.points.foreach_set('co', [1.047, -0.5, 3.849e-08, 1.0, 0.5466, -0.5, 1.663e-08, 1.0, 0.2466, -0.45, 1.078e-08, 1.0, -0.05337, 0.0, -1.032e-08, 1.0, 0.2466, 0.45, -8.43e-09, 1.0, 0.5466, 0.5, -2.87e-08, 1.0, 1.047, 0.5, -6.848e-09, 1.0])
_sp.order_v = 0
cu_nurbscurve.use_path = True
cu_nurbscurve.bevel_resolution = 3
cu_nurbscurve.extrude = 0.1
cu_nurbscurve.bevel_depth = 0.03
cu_nurbscurve.fill_mode = 'FULL'

# ---- objects
ob_cylinder = bpy.data.objects.new('Cylinder', me_cylinder)
ob_cube = bpy.data.objects.new('Cube', me_cube)
ob_nurbscurve = bpy.data.objects.new('NurbsCurve', cu_nurbscurve)

# ---- transforms, parenting, visibility, modifiers, constraints
ob_cylinder.location = (0.0, 0.0, 0.25)
ob_cylinder.scale = (0.9969, 0.9969, 0.4072)
ob_cube.location = (0.0, 0.0, 3.5)
ob_cube.scale = (0.4884, 0.5406, 0.633)
ob_nurbscurve.location = (0.0, 0.0, 5.547)
ob_nurbscurve.rotation_euler = (0.0, 1.571, 0.0)

# ---- collection membership
col_collection.objects.link(ob_cylinder)
col_collection.objects.link(ob_cube)
col_collection.objects.link(ob_nurbscurve)

# ---- scene / render settings (as saved in the file)
scene.frame_start = 1; scene.frame_end = 120; scene.frame_set(1)
scene.render.engine = 'BLENDER_EEVEE_NEXT'
bpy.context.view_layer.update()

# ---- added for rendering (the .blend has no active camera and no usable light): camera, sun
cam_auto = bpy.data.cameras.new('AutoCamera')
cam_auto.lens = 50.0
cam_auto.sensor_width = 36.0
cam_auto.clip_end = 1000.0
ob_auto_camera = bpy.data.objects.new('AutoCamera', cam_auto)
scene.collection.objects.link(ob_auto_camera)
ob_auto_camera.location = (11.7673, -14.1207, 12.7138)
ob_auto_camera.rotation_euler = (1.09748, -7.21219e-08, 0.694738)
scene.camera = ob_auto_camera
light_auto_sun = bpy.data.lights.new('AutoSun', 'SUN')
light_auto_sun.energy = 3.0
light_auto_sun.angle = 0.0523599
ob_auto_sun = bpy.data.objects.new('AutoSun', light_auto_sun)
scene.collection.objects.link(ob_auto_sun)
ob_auto_sun.rotation_euler = (0.872665, 0.174533, 0.523599)
bpy.context.view_layer.update()
